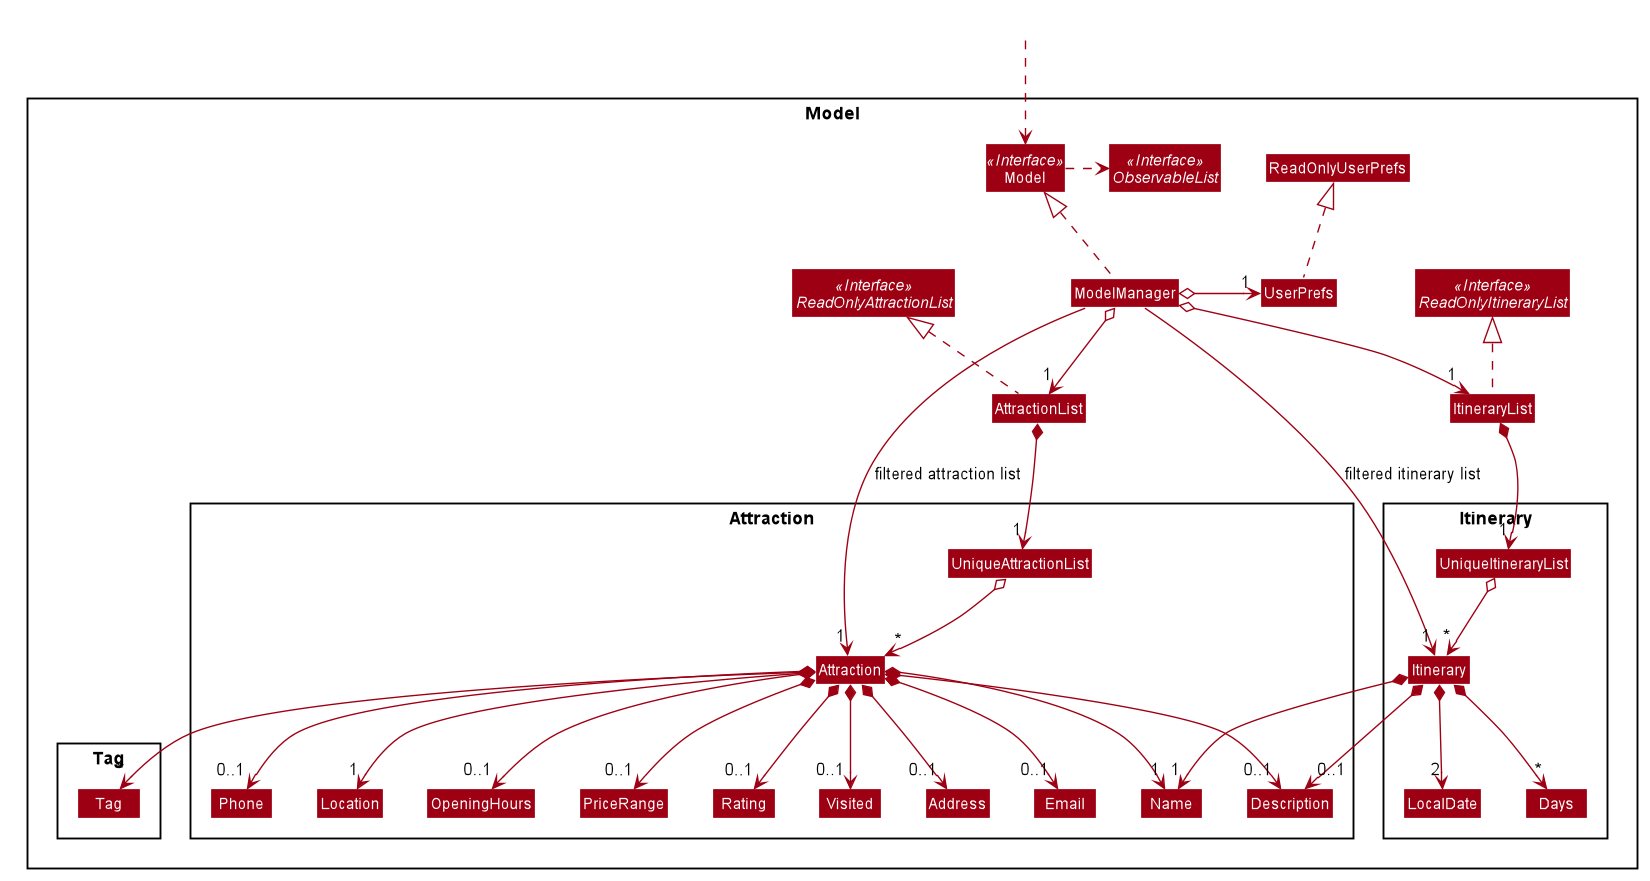

The diagram above was rendered by PlantUML. Its source (embedded in the PNG):
@startuml








skinparam BackgroundColor #FFFFFFF

skinparam Shadowing false

skinparam Class {
    FontColor #FFFFFF
    BorderThickness 1
    BorderColor #FFFFFF
    StereotypeFontColor #FFFFFF
    FontName Arial
}

skinparam Actor {
    BorderColor #000000
    Color #000000
    FontName Arial
}

skinparam Sequence {
    MessageAlign center
    BoxFontSize 15
    BoxPadding 0
    BoxFontColor #FFFFFF
    FontName Arial
}

skinparam Participant {
    FontColor #FFFFFFF
    Padding 20
}

skinparam MinClassWidth 50
skinparam ParticipantPadding 10
skinparam Shadowing false
skinparam DefaultTextAlignment center
skinparam packageStyle Rectangle

hide footbox
hide members
hide circle
skinparam arrowThickness 1.1
skinparam arrowColor #9D0012
skinparam classBackgroundColor #9D0012

Package Model <<Rectangle>>{
Interface ReadOnlyAttractionList <<Interface>>
Interface ReadOnlyItineraryList <<Interface>>
Interface Model <<Interface>>
Interface ObservableList <<Interface>>
Class AttractionList
Class ItineraryList
Class Model
Class ModelManager
Class UserPrefs
Class ReadOnlyUserPrefs

Package Attraction {
Class Attraction
Class Address
Class Email
Class Name
Class Phone
Class Location
Class Description
Class OpeningHours
Class PriceRange
Class Rating
Class Visited
Class UniqueAttractionList
}

Package Itinerary {
Class Itinerary
Class Name
Class Description
Class LocalDate
Class Days
Class UniqueItineraryList
}

Package Tag {
Class Tag
}
}

Class HiddenOutside #FFFFFF
HiddenOutside ..> Model

AttractionList .up.|> ReadOnlyAttractionList
ItineraryList .up.|> ReadOnlyItineraryList

ModelManager .up.|> Model
Model .right.> ObservableList
ModelManager o--> "1" AttractionList
ModelManager o--> "1" ItineraryList
ModelManager o-left-> "1" UserPrefs
UserPrefs .up.|> ReadOnlyUserPrefs

AttractionList *--> "1" UniqueAttractionList
UniqueAttractionList o--> "*" Attraction
Attraction *--> "1" Name
Attraction *--> "1" Location
Attraction *--> "0..1" Phone
Attraction *--> "0..1" Email
Attraction *--> "0..1" Address
Attraction *--> "0..1" Description
Attraction *--> "0..1" OpeningHours
Attraction *--> "0..1" PriceRange
Attraction *--> "0..1" Rating
Attraction *--> "0..1" Visited
Attraction *--> "*" Tag

ItineraryList *--> "1" UniqueItineraryList
UniqueItineraryList o--> "*" Itinerary
Itinerary *--> "1" Name
Itinerary *--> "0..1" Description
Itinerary *--> "2" LocalDate
Itinerary *--> "*" Days

ModelManager -->"1" Attraction : filtered attraction list
ModelManager -->"1" Itinerary : filtered itinerary list
@enduml